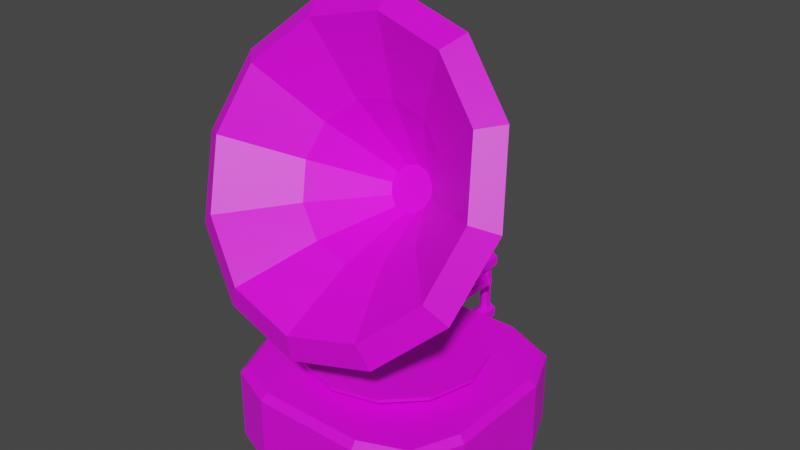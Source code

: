 # Source: Record_Player.blend  (saved by Blender 3.4.6; exported with 4.5.12 LTS)
import bpy
from mathutils import Matrix  # noqa: F401  (used for matrix-valued properties, if any)

bpy.ops.wm.read_factory_settings(use_empty=True)
scene = bpy.context.scene
scene.name = 'Scene'

# ---- collections
col_collection = bpy.data.collections.new('Collection'); scene.collection.children.link(col_collection)

# ---- images (referenced by path relative to the original .blend; pixels are not part of the script)
import os
ASSET_DIR = os.environ.get("B2B_ASSET_DIR", "")  # directory of the original .blend (textures are referenced by path, not embedded)
HERE = os.path.dirname(os.path.abspath(__file__))  # packed textures are extracted next to this script under _unpacked/

def load_image(name, relpath, width, height, colorspace="sRGB"):
    """Load a texture the original file referenced (path relative to the .blend, or extracted next to this script)."""
    p = next((c for c in (os.path.join(HERE, relpath), os.path.join(ASSET_DIR, relpath)) if relpath and os.path.exists(c)), "")
    if p:
        img = bpy.data.images.load(p, check_existing=True)
        img.name = name
    else:  # same state as the original file: an image datablock whose file is absent (Cycles renders it pink)
        img = bpy.data.images.new(name, width, height)
        img.source = "FILE"
        img.filepath = "//" + (relpath or name)
    img.colorspace_settings.name = colorspace
    return img
img_blender_palette_png_001 = load_image('Blender Palette.png.001', 'Blender Palette.png', 1024, 1024, 'sRGB')

# ---- materials (node trees are filled in below, after node groups)
mat_material = bpy.data.materials.new('Material')
mat_material.use_transparent_shadow = False
mat_material_shiny = bpy.data.materials.new('Material Shiny')
mat_material_shiny.use_transparent_shadow = False

# ---- material node trees
mat_material.use_nodes = True; mat_material.node_tree.nodes.clear()
_N = mat_material.node_tree.nodes; _L = mat_material.node_tree.links
n0 = _N.new('ShaderNodeBsdfPrincipled'); n0.name = 'Principled BSDF'; n0.location = (10, 300)
n0.distribution = 'GGX'
n0.subsurface_method = 'RANDOM_WALK_SKIN'
n0.inputs[3].default_value = 1.45
n0.inputs[27].default_value = (0.0, 0.0, 0.0, 1.0)
n0.inputs[28].default_value = 1.0
n1 = _N.new('ShaderNodeOutputMaterial'); n1.name = 'Material Output'; n1.location = (300, 300)
n2 = _N.new('ShaderNodeTexImage'); n2.name = 'Image Texture'; n2.location = (-394, 223)
n2.image = img_blender_palette_png_001
n2.interpolation = 'Closest'
_L.new(n0.outputs[0], n1.inputs[0])
_L.new(n2.outputs[0], n0.inputs[0])
n1.is_active_output = True
mat_material_shiny.use_nodes = True; mat_material_shiny.node_tree.nodes.clear()
_N = mat_material_shiny.node_tree.nodes; _L = mat_material_shiny.node_tree.links
n0 = _N.new('ShaderNodeBsdfPrincipled'); n0.name = 'Principled BSDF'; n0.location = (10, 300)
n0.distribution = 'GGX'
n0.subsurface_method = 'RANDOM_WALK_SKIN'
n0.inputs[3].default_value = 1.45
n0.inputs[27].default_value = (0.0, 0.0, 0.0, 1.0)
n0.inputs[28].default_value = 1.0
n1 = _N.new('ShaderNodeOutputMaterial'); n1.name = 'Material Output'; n1.location = (300, 300)
n2 = _N.new('ShaderNodeTexImage'); n2.name = 'Image Texture'; n2.location = (-262, 242)
n2.image = img_blender_palette_png_001
n2.interpolation = 'Closest'
_L.new(n0.outputs[0], n1.inputs[0])
_L.new(n2.outputs[0], n0.inputs[0])
n1.is_active_output = True

# ---- world
world_world = bpy.data.worlds.new('World'); scene.world = world_world
world_world.use_nodes = True; world_world.node_tree.nodes.clear()
_N = world_world.node_tree.nodes; _L = world_world.node_tree.links
n0 = _N.new('ShaderNodeOutputWorld'); n0.name = 'World Output'; n0.location = (300, 300)
n1 = _N.new('ShaderNodeBackground'); n1.name = 'Background'; n1.location = (10, 300)
n1.inputs[0].default_value = (0.05088, 0.05088, 0.05088, 1.0)
_L.new(n1.outputs[0], n0.inputs[0])
n0.is_active_output = True
world_world.color = (0.05088, 0.05088, 0.05088)
world_world.use_sun_shadow = False
world_world.sun_shadow_jitter_overblur = 0.0

# ---- meshes
me_cube = bpy.data.meshes.new('Cube')
me_cube.from_pydata([(-0.213, -0.4806, -0.01212), (-0.4806, -0.213, -0.01212), (-0.4022, -0.4022, -0.01212), (-0.4806, 0.213, -0.01212), (-0.213, 0.4806, -0.01212), (-0.4022, 0.4022, -0.01212), (0.4806, -0.213, -0.01212), (0.213, -0.4806, -0.01212), (0.4022, -0.4022, -0.01212), (0.213, 0.4806, -0.01212), (0.4806, 0.213, -0.01212), (0.4022, 0.4022, -0.01212), (-0.4547, -0.2078, 0.2907), (-0.4806, -0.213, 0.2648), (-0.2078, -0.4547, 0.2907), (-0.213, -0.4806, 0.2648), (-0.3824, -0.3824, 0.2907), (-0.4022, -0.4022, 0.2648), (-0.2078, 0.4547, 0.2907), (-0.213, 0.4806, 0.2648), (-0.4547, 0.2078, 0.2907), (-0.4806, 0.213, 0.2648), (-0.3824, 0.3824, 0.2907), (-0.4022, 0.4022, 0.2648), (0.2078, -0.4547, 0.2907), (0.213, -0.4806, 0.2648), (0.4547, -0.2078, 0.2907), (0.4806, -0.213, 0.2648), (0.3824, -0.3824, 0.2907), (0.4022, -0.4022, 0.2648), (0.4547, 0.2078, 0.2907), (0.4806, 0.213, 0.2648), (0.2078, 0.4547, 0.2907), (0.213, 0.4806, 0.2648), (0.3824, 0.3824, 0.2907), (0.4022, 0.4022, 0.2648), (3.751e-09, 0.1585, 0.3455), (0.07923, 0.1372, 0.3455), (0.0, 0.02994, 0.1628), (0.0, 0.02994, 0.3076), (0.01497, 0.02593, 0.1628), (0.01497, 0.02593, 0.3076), (0.02593, 0.01497, 0.1628), (0.02593, 0.01497, 0.3076), (0.02994, 9.395e-09, 0.1628), (0.02994, 9.395e-09, 0.3076), (0.02593, -0.01497, 0.1628), (0.02593, -0.01497, 0.3076), (0.01497, -0.02593, 0.1628), (0.01497, -0.02593, 0.3076), (0.0, -0.02994, 0.1628), (0.0, -0.02994, 0.3076), (-0.01497, -0.02593, 0.1628), (-0.01497, -0.02593, 0.3076), (-0.02593, -0.01497, 0.1628), (-0.02593, -0.01497, 0.3076), (-0.02994, 9.395e-09, 0.1628), (-0.02994, 9.395e-09, 0.3076), (-0.02593, 0.01497, 0.1628), (-0.02593, 0.01497, 0.3076), (-0.01497, 0.02593, 0.1628), (-0.01497, 0.02593, 0.3076), (0.1372, 0.07923, 0.3455), (0.1585, 3.656e-08, 0.3455), (0.1372, -0.07923, 0.3455), (0.07923, -0.1372, 0.3455), (3.751e-09, -0.1585, 0.3455), (-0.07923, -0.1372, 0.3455), (-0.1372, -0.07923, 0.3455), (-0.1585, 3.656e-08, 0.3455), (-0.1372, 0.07923, 0.3455), (-0.07923, 0.1372, 0.3455), (-1.388e-08, 0.3494, 0.3524), (9.411e-09, 0.3494, 0.3393), (-0.1747, 0.3026, 0.3393), (-0.1747, 0.3026, 0.3524), (-0.3026, 0.1747, 0.3524), (0.1747, 0.3026, 0.3393), (0.1747, 0.3026, 0.3524), (-0.3494, 5.959e-08, 0.3524), (0.3026, 0.1747, 0.3393), (-0.3026, 0.1747, 0.3393), (-0.3026, -0.1747, 0.3524), (0.3494, 5.959e-08, 0.3393), (0.3494, 5.959e-08, 0.3524), (-0.1747, -0.3026, 0.3524), (0.3026, -0.1747, 0.3393), (0.3026, 0.1747, 0.3524), (-1.388e-08, -0.3494, 0.3524), (0.1747, -0.3026, 0.3393), (0.1747, -0.3026, 0.3524), (9.411e-09, -0.3494, 0.3393), (0.3026, -0.1747, 0.3524), (-0.1747, -0.3026, 0.3393), (-0.3026, -0.1747, 0.3393), (-0.3494, 5.959e-08, 0.3393), (2.67e-08, 0.00613, 0.4022), (-0.003065, 0.005309, 0.4022), (-0.005308, 0.003065, 0.4022), (-0.00613, 3.848e-09, 0.4022), (-0.005308, -0.003065, 0.4022), (-0.003065, -0.005309, 0.4022), (2.67e-08, -0.00613, 0.4022), (0.003065, -0.005309, 0.4022), (0.005309, -0.003065, 0.4022), (0.00613, 3.848e-09, 0.4022), (0.005309, 0.003065, 0.4022), (0.003065, 0.005309, 0.4022), (-0.003065, 0.005309, 0.3538), (1.511e-08, 0.00613, 0.3538), (-0.003065, -0.005309, 0.3538), (-0.005309, -0.003065, 0.3538), (-0.00613, 3.848e-09, 0.3538), (-0.005309, 0.003065, 0.3538), (0.003065, 0.005309, 0.3538), (0.005309, 0.003065, 0.3538), (0.00613, 3.848e-09, 0.3538), (0.005309, -0.003065, 0.3538), (0.003065, -0.005309, 0.3538), (1.511e-08, -0.00613, 0.3538), (5.742e-09, 0.1713, 1.054), (4.434e-09, -0.01073, 1.315), (0.06501, 0.1638, 1.038), (0.1441, -0.02724, 1.28), (0.1126, 0.1435, 0.9954), (0.2495, -0.07235, 1.185), (0.13, 0.1157, 0.9366), (0.2881, -0.134, 1.055), (0.1126, 0.08785, 0.8778), (0.2495, -0.1956, 0.9245), (0.06501, 0.0675, 0.8348), (0.1441, -0.2407, 0.8291), (5.742e-09, 0.06005, 0.8191), (4.434e-09, -0.2572, 0.7942), (-0.06501, 0.0675, 0.8348), (-0.1441, -0.2407, 0.8291), (-0.1126, 0.08785, 0.8778), (-0.2495, -0.1956, 0.9245), (-0.13, 0.1157, 0.9366), (-0.2881, -0.134, 1.055), (-0.1126, 0.1435, 0.9954), (-0.2495, -0.07235, 1.185), (-0.06501, 0.1638, 1.038), (-0.1441, -0.02724, 1.28), (0.3111, -0.02955, 1.601), (5.648e-09, 0.006104, 1.677), (0.5388, -0.1269, 1.396), (0.6221, -0.26, 1.114), (0.5388, -0.393, 0.8332), (0.3111, -0.4904, 0.6273), (5.648e-09, -0.5261, 0.552), (-0.3111, -0.4904, 0.6273), (-0.5388, -0.393, 0.8332), (-0.6221, -0.26, 1.114), (-0.5388, -0.1269, 1.396), (-0.3111, -0.02955, 1.601), (0.2678, -0.1149, 1.559), (5.648e-09, -0.08418, 1.624), (0.4638, -0.1987, 1.382), (0.5355, -0.3132, 1.14), (0.4638, -0.4278, 0.8975), (0.2678, -0.5116, 0.7203), (5.648e-09, -0.5423, 0.6555), (-0.2678, -0.5116, 0.7203), (-0.4638, -0.4278, 0.8975), (-0.5355, -0.3132, 1.14), (-0.4638, -0.1987, 1.382), (-0.2678, -0.1149, 1.559), (6.712e-09, 0.001545, 1.338), (0.1571, -0.01646, 1.3), (0.2721, -0.06564, 1.196), (0.3142, -0.1328, 1.054), (0.2721, -0.2, 0.9122), (0.1571, -0.2492, 0.8082), (6.712e-09, -0.2672, 0.7702), (-0.1571, -0.2492, 0.8082), (-0.2721, -0.2, 0.9122), (-0.3142, -0.1328, 1.054), (-0.2721, -0.06564, 1.196), (-0.1571, -0.01646, 1.3), (0.04353, 0.1224, 1.017), (3.306e-08, 0.1274, 1.027), (0.0754, 0.1087, 0.988), (0.08706, 0.09012, 0.9487), (0.0754, 0.0715, 0.9093), (0.04353, 0.05787, 0.8805), (3.306e-08, 0.05288, 0.87), (-0.04353, 0.05787, 0.8805), (-0.0754, 0.0715, 0.9093), (-0.08706, 0.09012, 0.9487), (-0.0754, 0.1087, 0.988), (-0.04353, 0.1224, 1.017), (5.811e-08, 0.3519, 0.858), (0.04159, 0.3432, 0.8511), (0.07204, 0.3193, 0.8323), (0.08319, 0.2866, 0.8065), (0.07204, 0.254, 0.7807), (0.04159, 0.2301, 0.7618), (5.784e-08, 0.2214, 0.7549), (-0.04159, 0.2301, 0.7618), (-0.07204, 0.254, 0.7807), (-0.08319, 0.2866, 0.8065), (-0.07204, 0.3193, 0.8323), (-0.04159, 0.3432, 0.8511), (6.549e-08, 0.512, 0.661), (0.02388, 0.5056, 0.6572), (0.04137, 0.4881, 0.6467), (0.04777, 0.4643, 0.6325), (0.04137, 0.4404, 0.6182), (0.02388, 0.423, 0.6078), (6.479e-08, 0.4166, 0.6039), (-0.02388, 0.423, 0.6078), (-0.04137, 0.4404, 0.6182), (-0.04777, 0.4643, 0.6325), (-0.04137, 0.4881, 0.6467), (-0.02388, 0.5056, 0.6572), (-0.01504, 0.4898, 0.3945), (-0.02605, 0.4787, 0.3946), (-0.03008, 0.4637, 0.3946), (-0.02605, 0.4487, 0.3946), (-0.01504, 0.4377, 0.3947), (6.571e-08, 0.4336, 0.3947), (0.01504, 0.4377, 0.3947), (0.02605, 0.4487, 0.3946), (0.03008, 0.4637, 0.3946), (0.02605, 0.4787, 0.3946), (0.01504, 0.4898, 0.3945), (6.767e-08, 0.4938, 0.3945), (-2.368e-09, 0.5835, 0.2477), (-2.368e-09, 0.5835, 0.4718), (0.01756, 0.5733, 0.2477), (0.01756, 0.5733, 0.4718), (0.01756, 0.5531, 0.2477), (0.01756, 0.5531, 0.4718), (-2.368e-09, 0.5429, 0.2477), (-2.368e-09, 0.5429, 0.4718), (-0.01756, 0.5531, 0.2477), (-0.01756, 0.5531, 0.4718), (-0.01756, 0.5733, 0.2477), (-0.01756, 0.5733, 0.4718), (-0.03031, 0.5919, 0.244), (-0.03031, 0.5919, 0.209), (-3.75e-09, 0.5919, 0.1915), (0.03031, 0.5919, 0.209), (0.03031, 0.5919, 0.244), (-3.75e-09, 0.5919, 0.2615), (-0.03031, 0.4363, 0.244), (-0.01812, 0.5962, 0.2369), (-0.03031, 0.4363, 0.209), (-0.01812, 0.5962, 0.216), (-3.75e-09, 0.4363, 0.1915), (-3.266e-09, 0.5962, 0.2056), (-3.266e-09, 0.5962, 0.4839), (-3.75e-09, 0.4785, 0.4979), (0.01812, 0.5962, 0.4734), (0.03031, 0.4785, 0.4804), (0.01812, 0.5962, 0.4525), (0.03031, 0.4785, 0.4454), (-3.266e-09, 0.5962, 0.442), (-3.75e-09, 0.4785, 0.4279), (-0.01812, 0.5962, 0.4525), (-0.03031, 0.4785, 0.4454), (-0.01812, 0.5962, 0.4734), (-0.03031, 0.4785, 0.4804), (-3.75e-09, 0.5919, 0.4979), (0.03031, 0.5919, 0.4804), (0.03031, 0.5919, 0.4454), (-3.75e-09, 0.5919, 0.4279), (-0.03031, 0.5919, 0.4454), (-0.03031, 0.5919, 0.4804), (0.03031, 0.4363, 0.209), (0.01812, 0.5962, 0.216), (0.03031, 0.4363, 0.244), (0.01812, 0.5962, 0.2369), (-3.75e-09, 0.4363, 0.2615), (-3.266e-09, 0.5962, 0.2474), (0.05293, 0.2079, 0.4305), (0.05293, 0.2079, 0.4553), (0.05293, 0.474, 0.4305), (0.05293, 0.474, 0.4553), (0.06338, 0.2079, 0.4305), (0.06338, 0.2079, 0.4553), (0.06338, 0.474, 0.4305), (0.06338, 0.474, 0.4553), (-0.04137, 0.4876, 0.4043), (-0.02388, 0.5051, 0.4042), (-0.04137, 0.4398, 0.4044), (-0.04777, 0.4637, 0.4043), (6.68e-08, 0.4159, 0.4044), (-0.02388, 0.4223, 0.4044), (0.04137, 0.4398, 0.4044), (0.02388, 0.4223, 0.4044), (0.04137, 0.4876, 0.4043), (0.04777, 0.4637, 0.4043), (6.767e-08, 0.5115, 0.4042), (0.02388, 0.5051, 0.4042), (0.08759, 0.474, 0.4553), (0.08759, 0.474, 0.4305), (0.08759, 0.2079, 0.4553), (0.08759, 0.2079, 0.4305), (0.07714, 0.474, 0.4553), (0.07714, 0.474, 0.4305), (0.07714, 0.2079, 0.4553), (0.07714, 0.2079, 0.4305), (0.09147, 0.4702, 0.4583), (0.09147, 0.4702, 0.4275), (0.09147, 0.4563, 0.4583), (0.09147, 0.4563, 0.4275), (0.0389, 0.4702, 0.4583), (0.0389, 0.4702, 0.4275), (0.0389, 0.4563, 0.4583), (0.0389, 0.4563, 0.4275), (0.09686, 0.2109, 0.4595), (0.09686, 0.2109, 0.4275), (0.08643, 0.1609, 0.4595), (0.08643, 0.1609, 0.4275), (0.04429, 0.2109, 0.4595), (0.04429, 0.2109, 0.4275), (0.05472, 0.1609, 0.4595), (0.05472, 0.1609, 0.4275), (0.08244, 0.1672, 0.4829), (0.05871, 0.1672, 0.4829), (0.09024, 0.2046, 0.4829), (0.05091, 0.2046, 0.4829), (0.07936, 0.1943, 0.4316), (0.07587, 0.1776, 0.4316), (0.0618, 0.1943, 0.4316), (0.06528, 0.1776, 0.4316), (0.06949, 0.1842, 0.4069), (0.07166, 0.1842, 0.4069), (0.07237, 0.1876, 0.4069), (0.06878, 0.1876, 0.4069)], [], [(19, 4, 5, 23), (31, 10, 11, 35), (0, 15, 17, 2), (30, 34, 32, 18, 22, 20, 12, 16, 14, 24, 28, 26), (23, 5, 3, 21), (7, 25, 15, 0), (1, 13, 21, 3), (4, 19, 33, 9), (25, 7, 8, 29), (35, 11, 9, 33), (29, 8, 6, 27), (10, 31, 27, 6), (3, 5, 4, 9, 11, 10, 6, 8, 7, 0, 2, 1), (14, 16, 17, 15), (16, 12, 13, 17), (22, 18, 19, 23), (20, 22, 23, 21), (34, 30, 31, 35), (32, 34, 35, 33), (28, 24, 25, 29), (26, 28, 29, 27), (12, 20, 21, 13), (24, 14, 15, 25), (27, 31, 30, 26), (33, 19, 18, 32), (2, 17, 13, 1), (93, 91, 88, 85), (70, 71, 75, 76), (38, 39, 41, 40), (95, 94, 82, 79), (55, 53, 93, 94), (40, 41, 43, 42), (83, 80, 87, 84), (49, 47, 86, 89), (42, 43, 45, 44), (81, 95, 79, 76), (43, 41, 77, 80), (44, 45, 47, 46), (94, 93, 85, 82), (36, 37, 78, 72), (46, 47, 49, 48), (91, 89, 90, 88), (71, 36, 72, 75), (48, 49, 51, 50), (86, 83, 84, 92), (63, 64, 92, 84), (50, 51, 53, 52), (80, 77, 78, 87), (66, 67, 85, 88), (52, 53, 55, 54), (73, 74, 75, 72), (69, 70, 76, 79), (54, 55, 57, 56), (74, 81, 76, 75), (57, 55, 94, 95), (56, 57, 59, 58), (51, 49, 89, 91), (109, 108, 97, 96), (58, 59, 61, 60), (89, 86, 92, 90), (45, 43, 80, 83), (60, 61, 39, 38), (276, 277, 279, 278), (77, 73, 72, 78), (61, 59, 81, 74), (41, 39, 73, 77), (67, 68, 82, 85), (64, 65, 90, 92), (37, 62, 87, 78), (47, 45, 83, 86), (53, 51, 91, 93), (59, 57, 95, 81), (39, 61, 74, 73), (68, 69, 79, 82), (65, 66, 88, 90), (62, 63, 84, 87), (107, 96, 97, 98, 99, 100, 101, 102, 103, 104, 105, 106), (111, 110, 101, 100), (113, 112, 99, 98), (114, 109, 96, 107), (108, 113, 98, 97), (116, 115, 106, 105), (118, 117, 104, 103), (110, 119, 102, 101), (112, 111, 100, 99), (115, 114, 107, 106), (117, 116, 105, 104), (119, 118, 103, 102), (66, 65, 118, 119), (64, 63, 116, 117), (62, 37, 114, 115), (69, 68, 111, 112), (67, 66, 119, 110), (65, 64, 117, 118), (63, 62, 115, 116), (71, 70, 113, 108), (37, 36, 109, 114), (70, 69, 112, 113), (68, 67, 110, 111), (36, 71, 108, 109), (168, 145, 144, 169), (169, 144, 146, 170), (170, 146, 147, 171), (171, 147, 148, 172), (172, 148, 149, 173), (173, 149, 150, 174), (174, 150, 151, 175), (175, 151, 152, 176), (176, 152, 153, 177), (177, 153, 154, 178), (121, 143, 191, 181), (178, 154, 155, 179), (179, 155, 145, 168), (126, 128, 196, 195), (157, 156, 144, 145), (156, 158, 146, 144), (158, 159, 147, 146), (159, 160, 148, 147), (160, 161, 149, 148), (161, 162, 150, 149), (162, 163, 151, 150), (163, 164, 152, 151), (164, 165, 153, 152), (165, 166, 154, 153), (166, 167, 155, 154), (167, 157, 145, 155), (121, 123, 156, 157), (123, 125, 158, 156), (125, 127, 159, 158), (127, 129, 160, 159), (129, 131, 161, 160), (131, 133, 162, 161), (133, 135, 163, 162), (135, 137, 164, 163), (137, 139, 165, 164), (139, 141, 166, 165), (141, 143, 167, 166), (143, 121, 157, 167), (142, 179, 168, 120), (140, 178, 179, 142), (138, 177, 178, 140), (136, 176, 177, 138), (134, 175, 176, 136), (132, 174, 175, 134), (130, 173, 174, 132), (128, 172, 173, 130), (126, 171, 172, 128), (124, 170, 171, 126), (122, 169, 170, 124), (120, 168, 169, 122), (180, 181, 191, 190, 189, 188, 187, 186, 185, 184, 183, 182), (125, 123, 180, 182), (139, 137, 188, 189), (133, 131, 185, 186), (127, 125, 182, 183), (141, 139, 189, 190), (135, 133, 186, 187), (129, 127, 183, 184), (143, 141, 190, 191), (123, 121, 181, 180), (137, 135, 187, 188), (131, 129, 184, 185), (199, 200, 212, 211), (142, 120, 192, 203), (120, 122, 193, 192), (124, 126, 195, 194), (140, 142, 203, 202), (122, 124, 194, 193), (138, 140, 202, 201), (136, 138, 201, 200), (134, 136, 200, 199), (132, 134, 199, 198), (130, 132, 198, 197), (128, 130, 197, 196), (207, 208, 290, 293), (196, 197, 209, 208), (203, 192, 204, 215), (193, 194, 206, 205), (200, 201, 213, 212), (197, 198, 210, 209), (194, 195, 207, 206), (201, 202, 214, 213), (198, 199, 211, 210), (195, 196, 208, 207), (202, 203, 215, 214), (192, 193, 205, 204), (214, 215, 285, 284), (208, 209, 291, 290), (212, 213, 287, 286), (210, 211, 289, 288), (213, 214, 284, 287), (211, 212, 286, 289), (205, 206, 292, 295), (206, 207, 293, 292), (227, 226, 225, 224, 223, 222, 221, 220, 219, 218, 217, 216), (215, 204, 294, 285), (209, 210, 288, 291), (204, 205, 295, 294), (228, 229, 231, 230), (230, 231, 233, 232), (232, 233, 235, 234), (234, 235, 237, 236), (282, 283, 281, 280), (236, 237, 239, 238), (238, 239, 229, 228), (278, 279, 283, 282), (271, 273, 244, 243), (240, 246, 274, 245), (278, 282, 280, 276), (243, 270, 250, 242), (251, 271, 243, 242), (245, 274, 272, 244), (273, 275, 245, 244), (247, 249, 241, 240), (264, 253, 255, 265), (265, 255, 257, 266), (266, 257, 259, 267), (267, 259, 261, 268), (280, 281, 277, 276), (268, 261, 263, 269), (269, 263, 253, 264), (252, 254, 256, 258, 260, 262), (254, 252, 264, 265), (256, 254, 265, 266), (258, 256, 266, 267), (260, 258, 267, 268), (262, 260, 268, 269), (252, 262, 269, 264), (275, 247, 240, 245), (275, 273, 271, 251, 249, 247), (241, 248, 246, 240), (242, 250, 248, 241), (244, 272, 270, 243), (249, 251, 242, 241), (283, 279, 277, 281), (216, 217, 284, 285), (218, 219, 286, 287), (220, 221, 288, 289), (222, 223, 290, 291), (224, 225, 292, 293), (221, 222, 291, 288), (219, 220, 289, 286), (227, 216, 285, 294), (226, 227, 294, 295), (223, 224, 293, 290), (217, 218, 287, 284), (225, 226, 295, 292), (296, 300, 302, 298), (299, 298, 302, 303), (301, 297, 299, 303), (301, 300, 296, 297), (297, 296, 298, 299), (303, 302, 300, 301), (304, 308, 310, 306), (307, 306, 310, 311), (309, 305, 307, 311), (309, 308, 304, 305), (305, 304, 306, 307), (311, 310, 308, 309), (316, 318, 321, 323), (315, 314, 318, 319), (317, 313, 315, 319), (317, 316, 312, 313), (313, 312, 314, 315), (319, 318, 316, 317), (322, 323, 321, 320), (314, 312, 322, 320), (312, 316, 323, 322), (318, 314, 320, 321), (326, 327, 325, 324), (331, 330, 329, 328), (325, 327, 328, 329), (327, 326, 331, 328), (324, 325, 329, 330), (326, 324, 330, 331)])
me_cube.polygons.foreach_set('material_index', [0, 0, 0, 0, 0, 0, 0, 0, 0, 0, 0, 0, 0, 0, 0, 0, 0, 0, 0, 0, 0, 0, 0, 0, 0, 0, 1, 1, 1, 1, 1, 1, 1, 1, 1, 1, 1, 1, 1, 1, 1, 1, 1, 1, 1, 1, 1, 1, 1, 1, 1, 1, 1, 1, 1, 1, 1, 1, 1, 1, 1, 1, 0, 1, 1, 1, 1, 1, 1, 1, 1, 1, 1, 1, 1, 1, 1, 1, 1, 1, 1, 1, 1, 1, 1, 1, 1, 1, 1, 1, 1, 1, 1, 1, 1, 1, 1, 1, 1, 1, 1, 1, 1, 1, 1, 1, 1, 1, 1, 1, 1, 1, 1, 1, 1, 1, 1, 1, 1, 1, 1, 1, 1, 1, 1, 1, 1, 1, 1, 1, 1, 1, 1, 1, 1, 1, 1, 1, 1, 1, 1, 1, 1, 1, 1, 1, 1, 1, 1, 1, 1, 1, 1, 1, 1, 1, 1, 1, 1, 1, 1, 1, 1, 1, 1, 1, 1, 1, 1, 1, 1, 1, 1, 1, 1, 1, 1, 1, 1, 1, 1, 1, 1, 1, 1, 1, 1, 1, 1, 1, 1, 1, 1, 1, 1, 1, 1, 1, 1, 1, 1, 1, 0, 1, 1, 0, 1, 1, 0, 1, 1, 1, 1, 1, 1, 1, 1, 1, 0, 1, 1, 1, 1, 1, 1, 1, 1, 1, 1, 1, 1, 1, 1, 1, 0, 1, 1, 1, 1, 1, 1, 1, 1, 1, 1, 1, 1, 1, 1, 1, 1, 1, 1, 1, 1, 1, 1, 1, 1, 1, 1, 1, 1, 1, 1, 1, 1, 1, 1, 1, 1, 1, 1, 1, 1])
_uv = me_cube.uv_layers.new(name='UVMap')
_uv.uv.foreach_set('vector', [0.574, 0.4372, 0.5612, 0.4372, 0.5612, 0.4334, 0.574, 0.4334, 0.574, 0.4512, 0.5612, 0.4512, 0.5612, 0.4473, 0.574, 0.4473, 0.5612, 0.4713, 0.574, 0.4713, 0.574, 0.4752, 0.5612, 0.4752, 0.5755, 0.4512, 0.5766, 0.4487, 0.5791, 0.4477, 0.5851, 0.4477, 0.5877, 0.4487, 0.5887, 0.4512, 0.5887, 0.4573, 0.5877, 0.4598, 0.5851, 0.4608, 0.5791, 0.4608, 0.5766, 0.4598, 0.5755, 0.4573, 0.574, 0.4334, 0.5612, 0.4334, 0.5612, 0.4295, 0.574, 0.4295, 0.5612, 0.4651, 0.574, 0.4651, 0.574, 0.4713, 0.5612, 0.4713, 0.5612, 0.4233, 0.574, 0.4233, 0.574, 0.4295, 0.5612, 0.4295, 0.5612, 0.4372, 0.574, 0.4372, 0.574, 0.4434, 0.5612, 0.4434, 0.574, 0.4651, 0.5612, 0.4651, 0.5612, 0.4612, 0.574, 0.4612, 0.574, 0.4473, 0.5612, 0.4473, 0.5612, 0.4434, 0.574, 0.4434, 0.574, 0.4612, 0.5612, 0.4612, 0.5612, 0.4573, 0.574, 0.4573, 0.5612, 0.4512, 0.574, 0.4512, 0.574, 0.4573, 0.5612, 0.4573, 0.5473, 0.4512, 0.5485, 0.4484, 0.5512, 0.4473, 0.5574, 0.4473, 0.5601, 0.4484, 0.5612, 0.4512, 0.5612, 0.4573, 0.5601, 0.4601, 0.5574, 0.4612, 0.5512, 0.4612, 0.5485, 0.4601, 0.5473, 0.4573, 0.5851, 0.4608, 0.5877, 0.4598, 0.588, 0.4601, 0.5852, 0.4612, 0.5877, 0.4598, 0.5887, 0.4573, 0.5891, 0.4573, 0.588, 0.4601, 0.5877, 0.4487, 0.5851, 0.4477, 0.5852, 0.4473, 0.588, 0.4484, 0.5887, 0.4512, 0.5877, 0.4487, 0.588, 0.4484, 0.5891, 0.4512, 0.5766, 0.4487, 0.5755, 0.4512, 0.574, 0.4512, 0.574, 0.4473, 0.5791, 0.4477, 0.5766, 0.4487, 0.5763, 0.4484, 0.5791, 0.4473, 0.5766, 0.4598, 0.5791, 0.4608, 0.5791, 0.4612, 0.5763, 0.4601, 0.5755, 0.4573, 0.5766, 0.4598, 0.574, 0.4612, 0.574, 0.4573, 0.5887, 0.4573, 0.5887, 0.4512, 0.5891, 0.4512, 0.5891, 0.4573, 0.5791, 0.4608, 0.5851, 0.4608, 0.5852, 0.4612, 0.5791, 0.4612, 0.574, 0.4573, 0.574, 0.4512, 0.5755, 0.4512, 0.5755, 0.4573, 0.5791, 0.4473, 0.5852, 0.4473, 0.5851, 0.4477, 0.5791, 0.4477, 0.5612, 0.4194, 0.574, 0.4194, 0.574, 0.4233, 0.5612, 0.4233, 0.3119, 0.9603, 0.3171, 0.9603, 0.3171, 0.9603, 0.3119, 0.9603, 0.2888, 0.9214, 0.2943, 0.9268, 0.2943, 0.9268, 0.2888, 0.9214, 0.3479, 0.9294, 0.3479, 0.9603, 0.3428, 0.9603, 0.3428, 0.9294, 0.3017, 0.9603, 0.3068, 0.9603, 0.3068, 0.9603, 0.3017, 0.9603, 0.3068, 0.9603, 0.3119, 0.9603, 0.3119, 0.9603, 0.3068, 0.9603, 0.3428, 0.9294, 0.3428, 0.9603, 0.3376, 0.9603, 0.3376, 0.9294, 0.3325, 0.9603, 0.3376, 0.9603, 0.3376, 0.9603, 0.3325, 0.9603, 0.3222, 0.9603, 0.3274, 0.9603, 0.3274, 0.9603, 0.3222, 0.9603, 0.3376, 0.9294, 0.3376, 0.9603, 0.3325, 0.9603, 0.3325, 0.9294, 0.2965, 0.9603, 0.3017, 0.9603, 0.3017, 0.9603, 0.2965, 0.9603, 0.3376, 0.9603, 0.3428, 0.9603, 0.3428, 0.9603, 0.3376, 0.9603, 0.3325, 0.9294, 0.3325, 0.9603, 0.3274, 0.9603, 0.3274, 0.9294, 0.3068, 0.9603, 0.3119, 0.9603, 0.3119, 0.9603, 0.3068, 0.9603, 0.3017, 0.9288, 0.3091, 0.9268, 0.3091, 0.9268, 0.3017, 0.9288, 0.3274, 0.9294, 0.3274, 0.9603, 0.3222, 0.9603, 0.3222, 0.9294, 0.3171, 0.9603, 0.3222, 0.9603, 0.3222, 0.9603, 0.3171, 0.9603, 0.2943, 0.9268, 0.3017, 0.9288, 0.3017, 0.9288, 0.2943, 0.9268, 0.3222, 0.9294, 0.3222, 0.9603, 0.3171, 0.9603, 0.3171, 0.9294, 0.3274, 0.9603, 0.3325, 0.9603, 0.3325, 0.9603, 0.3274, 0.9603, 0.3165, 0.914, 0.3145, 0.9066, 0.3145, 0.9066, 0.3165, 0.914, 0.3171, 0.9294, 0.3171, 0.9603, 0.3119, 0.9603, 0.3119, 0.9294, 0.3376, 0.9603, 0.3428, 0.9603, 0.3428, 0.9603, 0.3376, 0.9603, 0.3017, 0.8992, 0.2943, 0.9012, 0.2943, 0.9012, 0.3017, 0.8992, 0.3119, 0.9294, 0.3119, 0.9603, 0.3068, 0.9603, 0.3068, 0.9294, 0.2863, 0.9603, 0.2914, 0.9603, 0.2914, 0.9603, 0.2863, 0.9603, 0.2869, 0.914, 0.2888, 0.9214, 0.2888, 0.9214, 0.2869, 0.914, 0.3068, 0.9294, 0.3068, 0.9603, 0.3017, 0.9603, 0.3017, 0.9294, 0.2914, 0.9603, 0.2965, 0.9603, 0.2965, 0.9603, 0.2914, 0.9603, 0.3017, 0.9603, 0.3068, 0.9603, 0.3068, 0.9603, 0.3017, 0.9603, 0.3017, 0.9294, 0.3017, 0.9603, 0.2965, 0.9603, 0.2965, 0.9294, 0.3171, 0.9603, 0.3222, 0.9603, 0.3222, 0.9603, 0.3171, 0.9603, 0.3017, 0.9288, 0.2943, 0.9268, 0.2943, 0.9268, 0.3017, 0.9288, 0.2965, 0.9294, 0.2965, 0.9603, 0.2914, 0.9603, 0.2914, 0.9294, 0.3222, 0.9603, 0.3274, 0.9603, 0.3274, 0.9603, 0.3222, 0.9603, 0.3325, 0.9603, 0.3376, 0.9603, 0.3376, 0.9603, 0.3325, 0.9603, 0.2914, 0.9294, 0.2914, 0.9603, 0.2863, 0.9603, 0.2863, 0.9294, 0.05579, 0.5555, 0.0637, 0.5555, 0.0637, 0.5634, 0.05579, 0.5634, 0.3428, 0.9603, 0.3479, 0.9603, 0.3479, 0.9603, 0.3428, 0.9603, 0.2914, 0.9603, 0.2965, 0.9603, 0.2965, 0.9603, 0.2914, 0.9603, 0.3428, 0.9603, 0.3479, 0.9603, 0.3479, 0.9603, 0.3428, 0.9603, 0.2943, 0.9012, 0.2888, 0.9066, 0.2888, 0.9066, 0.2943, 0.9012, 0.3145, 0.9066, 0.3091, 0.9012, 0.3091, 0.9012, 0.3145, 0.9066, 0.3091, 0.9268, 0.3145, 0.9214, 0.3145, 0.9214, 0.3091, 0.9268, 0.3274, 0.9603, 0.3325, 0.9603, 0.3325, 0.9603, 0.3274, 0.9603, 0.3119, 0.9603, 0.3171, 0.9603, 0.3171, 0.9603, 0.3119, 0.9603, 0.2965, 0.9603, 0.3017, 0.9603, 0.3017, 0.9603, 0.2965, 0.9603, 0.2863, 0.9603, 0.2914, 0.9603, 0.2914, 0.9603, 0.2863, 0.9603, 0.2888, 0.9066, 0.2869, 0.914, 0.2869, 0.914, 0.2888, 0.9066, 0.3091, 0.9012, 0.3017, 0.8992, 0.3017, 0.8992, 0.3091, 0.9012, 0.3145, 0.9214, 0.3165, 0.914, 0.3165, 0.914, 0.3145, 0.9214, 0.3091, 0.9268, 0.3017, 0.9288, 0.2943, 0.9268, 0.2888, 0.9214, 0.2869, 0.914, 0.2888, 0.9066, 0.2943, 0.9012, 0.3017, 0.8992, 0.3091, 0.9012, 0.3145, 0.9066, 0.3165, 0.914, 0.3145, 0.9214, 0.2888, 0.9066, 0.2943, 0.9012, 0.2943, 0.9012, 0.2888, 0.9066, 0.2888, 0.9214, 0.2869, 0.914, 0.2869, 0.914, 0.2888, 0.9214, 0.3091, 0.9268, 0.3017, 0.9288, 0.3017, 0.9288, 0.3091, 0.9268, 0.2943, 0.9268, 0.2888, 0.9214, 0.2888, 0.9214, 0.2943, 0.9268, 0.3165, 0.914, 0.3145, 0.9214, 0.3145, 0.9214, 0.3165, 0.914, 0.3091, 0.9012, 0.3145, 0.9066, 0.3145, 0.9066, 0.3091, 0.9012, 0.2943, 0.9012, 0.3017, 0.8992, 0.3017, 0.8992, 0.2943, 0.9012, 0.2869, 0.914, 0.2888, 0.9066, 0.2888, 0.9066, 0.2869, 0.914, 0.3145, 0.9214, 0.3091, 0.9268, 0.3091, 0.9268, 0.3145, 0.9214, 0.3145, 0.9066, 0.3165, 0.914, 0.3165, 0.914, 0.3145, 0.9066, 0.3017, 0.8992, 0.3091, 0.9012, 0.3091, 0.9012, 0.3017, 0.8992, 0.3017, 0.8992, 0.3091, 0.9012, 0.3091, 0.9012, 0.3017, 0.8992, 0.3145, 0.9066, 0.3165, 0.914, 0.3165, 0.914, 0.3145, 0.9066, 0.3145, 0.9214, 0.3091, 0.9268, 0.3091, 0.9268, 0.3145, 0.9214, 0.2869, 0.914, 0.2888, 0.9066, 0.2888, 0.9066, 0.2869, 0.914, 0.2943, 0.9012, 0.3017, 0.8992, 0.3017, 0.8992, 0.2943, 0.9012, 0.3091, 0.9012, 0.3145, 0.9066, 0.3145, 0.9066, 0.3091, 0.9012, 0.3165, 0.914, 0.3145, 0.9214, 0.3145, 0.9214, 0.3165, 0.914, 0.2943, 0.9268, 0.2888, 0.9214, 0.2888, 0.9214, 0.2943, 0.9268, 0.3091, 0.9268, 0.3017, 0.9288, 0.3017, 0.9288, 0.3091, 0.9268, 0.2888, 0.9214, 0.2869, 0.914, 0.2869, 0.914, 0.2888, 0.9214, 0.2888, 0.9066, 0.2943, 0.9012, 0.2943, 0.9012, 0.2888, 0.9066, 0.3017, 0.9288, 0.2943, 0.9268, 0.2943, 0.9268, 0.3017, 0.9288, 0.09192, 0.5767, 0.09192, 0.5866, 0.08863, 0.5866, 0.08863, 0.5767, 0.08863, 0.5767, 0.08863, 0.5866, 0.08533, 0.5866, 0.08533, 0.5767, 0.08533, 0.5767, 0.08533, 0.5866, 0.08203, 0.5866, 0.08203, 0.5767, 0.08203, 0.5767, 0.08203, 0.5866, 0.07874, 0.5866, 0.07874, 0.5767, 0.07874, 0.5767, 0.07874, 0.5866, 0.07544, 0.5866, 0.07544, 0.5767, 0.07544, 0.5767, 0.07544, 0.5866, 0.07215, 0.5866, 0.07215, 0.5767, 0.07215, 0.5767, 0.07215, 0.5866, 0.06885, 0.5866, 0.06885, 0.5767, 0.06885, 0.5767, 0.06885, 0.5866, 0.06555, 0.5866, 0.06555, 0.5767, 0.06555, 0.5767, 0.06555, 0.5866, 0.06226, 0.5866, 0.06226, 0.5767, 0.06226, 0.5767, 0.06226, 0.5866, 0.05896, 0.5866, 0.05896, 0.5767, 0.06226, 0.561, 0.0602, 0.5605, 0.0602, 0.5605, 0.06226, 0.561, 0.05896, 0.5767, 0.05896, 0.5866, 0.05566, 0.5866, 0.05566, 0.5767, 0.05566, 0.5767, 0.05566, 0.5866, 0.05237, 0.5866, 0.05237, 0.5767, 0.08203, 0.5668, 0.07874, 0.5668, 0.07874, 0.5668, 0.08203, 0.5668, 0.06226, 0.5651, 0.06634, 0.564, 0.067, 0.5651, 0.06226, 0.5664, 0.06634, 0.564, 0.06933, 0.561, 0.07048, 0.5617, 0.067, 0.5651, 0.06933, 0.561, 0.07043, 0.5569, 0.07175, 0.5569, 0.07048, 0.5617, 0.07043, 0.5569, 0.06933, 0.5528, 0.07048, 0.5522, 0.07175, 0.5569, 0.06933, 0.5528, 0.06634, 0.5498, 0.067, 0.5487, 0.07048, 0.5522, 0.06634, 0.5498, 0.06226, 0.5487, 0.06226, 0.5474, 0.067, 0.5487, 0.06226, 0.5487, 0.05817, 0.5498, 0.05751, 0.5487, 0.06226, 0.5474, 0.05817, 0.5498, 0.05518, 0.5528, 0.05404, 0.5522, 0.05751, 0.5487, 0.05518, 0.5528, 0.05408, 0.5569, 0.05276, 0.5569, 0.05404, 0.5522, 0.05408, 0.5569, 0.05518, 0.561, 0.05404, 0.5617, 0.05276, 0.5569, 0.05518, 0.561, 0.05817, 0.564, 0.05751, 0.5651, 0.05404, 0.5617, 0.05817, 0.564, 0.06226, 0.5651, 0.06226, 0.5664, 0.05751, 0.5651, 0.06226, 0.561, 0.06431, 0.5605, 0.06634, 0.564, 0.06226, 0.5651, 0.06431, 0.5605, 0.06582, 0.559, 0.06933, 0.561, 0.06634, 0.564, 0.06582, 0.559, 0.06637, 0.5569, 0.07043, 0.5569, 0.06933, 0.561, 0.06637, 0.5569, 0.06582, 0.5549, 0.06933, 0.5528, 0.07043, 0.5569, 0.06582, 0.5549, 0.06431, 0.5534, 0.06634, 0.5498, 0.06933, 0.5528, 0.06431, 0.5534, 0.06226, 0.5528, 0.06226, 0.5487, 0.06634, 0.5498, 0.06226, 0.5528, 0.0602, 0.5534, 0.05817, 0.5498, 0.06226, 0.5487, 0.0602, 0.5534, 0.0587, 0.5549, 0.05518, 0.5528, 0.05817, 0.5498, 0.0587, 0.5549, 0.05815, 0.5569, 0.05408, 0.5569, 0.05518, 0.5528, 0.05815, 0.5569, 0.0587, 0.559, 0.05518, 0.561, 0.05408, 0.5569, 0.0587, 0.559, 0.0602, 0.5605, 0.05817, 0.564, 0.05518, 0.561, 0.0602, 0.5605, 0.06226, 0.561, 0.06226, 0.5651, 0.05817, 0.564, 0.05566, 0.5668, 0.05566, 0.5767, 0.05237, 0.5767, 0.05237, 0.5668, 0.05896, 0.5668, 0.05896, 0.5767, 0.05566, 0.5767, 0.05566, 0.5668, 0.06226, 0.5668, 0.06226, 0.5767, 0.05896, 0.5767, 0.05896, 0.5668, 0.06555, 0.5668, 0.06555, 0.5767, 0.06226, 0.5767, 0.06226, 0.5668, 0.06885, 0.5668, 0.06885, 0.5767, 0.06555, 0.5767, 0.06555, 0.5668, 0.07215, 0.5668, 0.07215, 0.5767, 0.06885, 0.5767, 0.06885, 0.5668, 0.07544, 0.5668, 0.07544, 0.5767, 0.07215, 0.5767, 0.07215, 0.5668, 0.07874, 0.5668, 0.07874, 0.5767, 0.07544, 0.5767, 0.07544, 0.5668, 0.08203, 0.5668, 0.08203, 0.5767, 0.07874, 0.5767, 0.07874, 0.5668, 0.08533, 0.5668, 0.08533, 0.5767, 0.08203, 0.5767, 0.08203, 0.5668, 0.08863, 0.5668, 0.08863, 0.5767, 0.08533, 0.5767, 0.08533, 0.5668, 0.09192, 0.5668, 0.09192, 0.5767, 0.08863, 0.5767, 0.08863, 0.5668, 0.06431, 0.5605, 0.06226, 0.561, 0.0602, 0.5605, 0.0587, 0.559, 0.05815, 0.5569, 0.0587, 0.5549, 0.0602, 0.5534, 0.06226, 0.5528, 0.06431, 0.5534, 0.06582, 0.5549, 0.06637, 0.5569, 0.06582, 0.559, 0.06582, 0.559, 0.06431, 0.5605, 0.06431, 0.5605, 0.06582, 0.559, 0.05815, 0.5569, 0.0587, 0.5549, 0.0587, 0.5549, 0.05815, 0.5569, 0.06226, 0.5528, 0.06431, 0.5534, 0.06431, 0.5534, 0.06226, 0.5528, 0.06637, 0.5569, 0.06582, 0.559, 0.06582, 0.559, 0.06637, 0.5569, 0.0587, 0.559, 0.05815, 0.5569, 0.05815, 0.5569, 0.0587, 0.559, 0.0602, 0.5534, 0.06226, 0.5528, 0.06226, 0.5528, 0.0602, 0.5534, 0.06582, 0.5549, 0.06637, 0.5569, 0.06637, 0.5569, 0.06582, 0.5549, 0.0602, 0.5605, 0.0587, 0.559, 0.0587, 0.559, 0.0602, 0.5605, 0.06431, 0.5605, 0.06226, 0.561, 0.06226, 0.561, 0.06431, 0.5605, 0.0587, 0.5549, 0.0602, 0.5534, 0.0602, 0.5534, 0.0587, 0.5549, 0.06431, 0.5534, 0.06582, 0.5549, 0.06582, 0.5549, 0.06431, 0.5534, 0.06885, 0.5668, 0.06555, 0.5668, 0.06555, 0.5668, 0.06885, 0.5668, 0.05566, 0.5668, 0.05237, 0.5668, 0.05237, 0.5668, 0.05566, 0.5668, 0.09192, 0.5668, 0.08863, 0.5668, 0.08863, 0.5668, 0.09192, 0.5668, 0.08533, 0.5668, 0.08203, 0.5668, 0.08203, 0.5668, 0.08533, 0.5668, 0.05896, 0.5668, 0.05566, 0.5668, 0.05566, 0.5668, 0.05896, 0.5668, 0.08863, 0.5668, 0.08533, 0.5668, 0.08533, 0.5668, 0.08863, 0.5668, 0.06226, 0.5668, 0.05896, 0.5668, 0.05896, 0.5668, 0.06226, 0.5668, 0.06555, 0.5668, 0.06226, 0.5668, 0.06226, 0.5668, 0.06555, 0.5668, 0.06885, 0.5668, 0.06555, 0.5668, 0.06555, 0.5668, 0.06885, 0.5668, 0.07215, 0.5668, 0.06885, 0.5668, 0.06885, 0.5668, 0.07215, 0.5668, 0.07544, 0.5668, 0.07215, 0.5668, 0.07215, 0.5668, 0.07544, 0.5668, 0.07874, 0.5668, 0.07544, 0.5668, 0.07544, 0.5668, 0.07874, 0.5668, 0.08203, 0.5668, 0.07874, 0.5668, 0.07874, 0.5668, 0.08203, 0.5668, 0.07874, 0.5668, 0.07544, 0.5668, 0.07544, 0.5668, 0.07874, 0.5668, 0.05566, 0.5668, 0.05237, 0.5668, 0.05237, 0.5668, 0.05566, 0.5668, 0.08863, 0.5668, 0.08533, 0.5668, 0.08533, 0.5668, 0.08863, 0.5668, 0.06555, 0.5668, 0.06226, 0.5668, 0.06226, 0.5668, 0.06555, 0.5668, 0.07544, 0.5668, 0.07215, 0.5668, 0.07215, 0.5668, 0.07544, 0.5668, 0.08533, 0.5668, 0.08203, 0.5668, 0.08203, 0.5668, 0.08533, 0.5668, 0.06226, 0.5668, 0.05896, 0.5668, 0.05896, 0.5668, 0.06226, 0.5668, 0.07215, 0.5668, 0.06885, 0.5668, 0.06885, 0.5668, 0.07215, 0.5668, 0.08203, 0.5668, 0.07874, 0.5668, 0.07874, 0.5668, 0.08203, 0.5668, 0.05896, 0.5668, 0.05566, 0.5668, 0.05566, 0.5668, 0.05896, 0.5668, 0.09192, 0.5668, 0.08863, 0.5668, 0.08863, 0.5668, 0.09192, 0.5668, 0.05896, 0.5668, 0.05566, 0.5668, 0.05566, 0.5668, 0.05896, 0.5668, 0.07874, 0.5668, 0.07544, 0.5668, 0.07544, 0.5668, 0.07874, 0.5668, 0.06555, 0.5668, 0.06226, 0.5668, 0.06226, 0.5668, 0.06555, 0.5668, 0.07215, 0.5668, 0.06885, 0.5668, 0.06885, 0.5668, 0.07215, 0.5668, 0.06226, 0.5668, 0.05896, 0.5668, 0.05896, 0.5668, 0.06226, 0.5668, 0.06885, 0.5668, 0.06555, 0.5668, 0.06555, 0.5668, 0.06885, 0.5668, 0.08863, 0.5668, 0.08533, 0.5668, 0.08533, 0.5668, 0.08863, 0.5668, 0.08533, 0.5668, 0.08203, 0.5668, 0.08203, 0.5668, 0.08533, 0.5668, 0.0652, 0.5668, 0.07579, 0.5668, 0.07938, 0.5668, 0.07846, 0.5668, 0.0765, 0.5668, 0.07419, 0.5668, 0.07174, 0.5668, 0.06925, 0.5668, 0.06681, 0.5668, 0.0645, 0.5668, 0.06254, 0.5668, 0.06162, 0.5668, 0.05566, 0.5668, 0.05237, 0.5668, 0.05237, 0.5668, 0.05566, 0.5668, 0.07544, 0.5668, 0.07215, 0.5668, 0.07215, 0.5668, 0.07544, 0.5668, 0.09192, 0.5668, 0.08863, 0.5668, 0.08863, 0.5668, 0.09192, 0.5668, 0.4635, 0.9388, 0.4635, 0.9643, 0.455, 0.9643, 0.455, 0.9388, 0.455, 0.9388, 0.455, 0.9643, 0.4465, 0.9643, 0.4465, 0.9388, 0.4465, 0.9388, 0.4465, 0.9643, 0.438, 0.9643, 0.438, 0.9388, 0.438, 0.9388, 0.438, 0.9643, 0.4295, 0.9643, 0.4295, 0.9388, 0.05579, 0.5634, 0.0637, 0.5634, 0.0637, 0.5713, 0.05579, 0.5713, 0.4295, 0.9388, 0.4295, 0.9643, 0.421, 0.9643, 0.421, 0.9388, 0.421, 0.9388, 0.421, 0.9643, 0.4125, 0.9643, 0.4125, 0.9388, 0.05579, 0.5713, 0.0637, 0.5713, 0.0637, 0.5792, 0.05579, 0.5792, 0.4571, 0.9224, 0.4571, 0.9297, 0.4614, 0.9322, 0.4614, 0.9199, 0.421, 0.9388, 0.421, 0.9643, 0.4125, 0.9643, 0.4125, 0.9388, 0.05579, 0.5792, 0.0637, 0.5792, 0.0637, 0.5871, 0.05579, 0.5871, 0.4465, 0.9388, 0.4465, 0.9643, 0.438, 0.9643, 0.438, 0.9388, 0.4508, 0.9187, 0.4571, 0.9224, 0.4614, 0.9199, 0.4508, 0.9138, 0.4635, 0.9388, 0.4635, 0.9643, 0.455, 0.9643, 0.455, 0.9388, 0.4571, 0.9297, 0.4508, 0.9334, 0.4508, 0.9383, 0.4614, 0.9322, 0.4444, 0.9297, 0.4444, 0.9224, 0.4401, 0.9199, 0.4401, 0.9322, 0.4635, 0.9388, 0.4635, 0.9643, 0.455, 0.9643, 0.455, 0.9388, 0.455, 0.9388, 0.455, 0.9643, 0.4465, 0.9643, 0.4465, 0.9388, 0.4465, 0.9388, 0.4465, 0.9643, 0.438, 0.9643, 0.438, 0.9388, 0.438, 0.9388, 0.438, 0.9643, 0.4295, 0.9643, 0.4295, 0.9388, 0.04789, 0.5713, 0.05579, 0.5713, 0.05579, 0.5792, 0.04789, 0.5792, 0.4295, 0.9388, 0.4295, 0.9643, 0.421, 0.9643, 0.421, 0.9388, 0.421, 0.9388, 0.421, 0.9643, 0.4125, 0.9643, 0.4125, 0.9388, 0.4508, 0.9334, 0.4571, 0.9297, 0.4571, 0.9224, 0.4508, 0.9187, 0.4444, 0.9224, 0.4444, 0.9297, 0.4571, 0.9297, 0.4508, 0.9334, 0.4508, 0.9383, 0.4614, 0.9322, 0.4571, 0.9224, 0.4571, 0.9297, 0.4614, 0.9322, 0.4614, 0.9199, 0.4508, 0.9187, 0.4571, 0.9224, 0.4614, 0.9199, 0.4508, 0.9138, 0.4444, 0.9224, 0.4508, 0.9187, 0.4508, 0.9138, 0.4401, 0.9199, 0.4444, 0.9297, 0.4444, 0.9224, 0.4401, 0.9199, 0.4401, 0.9322, 0.4508, 0.9334, 0.4444, 0.9297, 0.4401, 0.9322, 0.4508, 0.9383, 0.4508, 0.9334, 0.4444, 0.9297, 0.4401, 0.9322, 0.4508, 0.9383, 0.4508, 0.9334, 0.4571, 0.9297, 0.4571, 0.9224, 0.4508, 0.9187, 0.4444, 0.9224, 0.4444, 0.9297, 0.4295, 0.9388, 0.4295, 0.9643, 0.421, 0.9643, 0.421, 0.9388, 0.438, 0.9388, 0.438, 0.9643, 0.4295, 0.9643, 0.4295, 0.9388, 0.455, 0.9388, 0.455, 0.9643, 0.4465, 0.9643, 0.4465, 0.9388, 0.4444, 0.9224, 0.4508, 0.9187, 0.4508, 0.9138, 0.4401, 0.9199, 0.0637, 0.5713, 0.0716, 0.5713, 0.0716, 0.5792, 0.0637, 0.5792, 0.06162, 0.5668, 0.06254, 0.5668, 0.05896, 0.5668, 0.05566, 0.5668, 0.0645, 0.5668, 0.06681, 0.5668, 0.06555, 0.5668, 0.06226, 0.5668, 0.06925, 0.5668, 0.07174, 0.5668, 0.07215, 0.5668, 0.06885, 0.5668, 0.07419, 0.5668, 0.0765, 0.5668, 0.07874, 0.5668, 0.07544, 0.5668, 0.07846, 0.5668, 0.07938, 0.5668, 0.08533, 0.5668, 0.08203, 0.5668, 0.07174, 0.5668, 0.07419, 0.5668, 0.07544, 0.5668, 0.07215, 0.5668, 0.06681, 0.5668, 0.06925, 0.5668, 0.06885, 0.5668, 0.06555, 0.5668, 0.0652, 0.5668, 0.06162, 0.5668, 0.05566, 0.5668, 0.05237, 0.5668, 0.07579, 0.5668, 0.0652, 0.5668, 0.05237, 0.5668, 0.08863, 0.5668, 0.0765, 0.5668, 0.07846, 0.5668, 0.08203, 0.5668, 0.07874, 0.5668, 0.06254, 0.5668, 0.0645, 0.5668, 0.06226, 0.5668, 0.05896, 0.5668, 0.07938, 0.5668, 0.07579, 0.5668, 0.08863, 0.5668, 0.08533, 0.5668, 0.0637, 0.5713, 0.0716, 0.5713, 0.0716, 0.5792, 0.0637, 0.5792, 0.04789, 0.5713, 0.05579, 0.5713, 0.05579, 0.5792, 0.04789, 0.5792, 0.05579, 0.5792, 0.0637, 0.5792, 0.0637, 0.5871, 0.05579, 0.5871, 0.05579, 0.5713, 0.0637, 0.5713, 0.0637, 0.5792, 0.05579, 0.5792, 0.05579, 0.5634, 0.0637, 0.5634, 0.0637, 0.5713, 0.05579, 0.5713, 0.05579, 0.5555, 0.0637, 0.5555, 0.0637, 0.5634, 0.05579, 0.5634, 0.0637, 0.5713, 0.0716, 0.5713, 0.0716, 0.5792, 0.0637, 0.5792, 0.04789, 0.5713, 0.05579, 0.5713, 0.05579, 0.5792, 0.04789, 0.5792, 0.05579, 0.5792, 0.0637, 0.5792, 0.0637, 0.5871, 0.05579, 0.5871, 0.05579, 0.5713, 0.0637, 0.5713, 0.0637, 0.5792, 0.05579, 0.5792, 0.05579, 0.5634, 0.0637, 0.5634, 0.0637, 0.5713, 0.05579, 0.5713, 0.05579, 0.5555, 0.0637, 0.5555, 0.0637, 0.5634, 0.05579, 0.5634, 0.0637, 0.5634, 0.0637, 0.5555, 0.0637, 0.5555, 0.0637, 0.5634, 0.04789, 0.5713, 0.05579, 0.5713, 0.05579, 0.5792, 0.04789, 0.5792, 0.05579, 0.5792, 0.0637, 0.5792, 0.0637, 0.5871, 0.05579, 0.5871, 0.05579, 0.5713, 0.0637, 0.5713, 0.0637, 0.5792, 0.05579, 0.5792, 0.05579, 0.5634, 0.0637, 0.5634, 0.0637, 0.5713, 0.05579, 0.5713, 0.05579, 0.5555, 0.0637, 0.5555, 0.0637, 0.5634, 0.05579, 0.5634, 0.0637, 0.5713, 0.0716, 0.5713, 0.0716, 0.5792, 0.0637, 0.5792, 0.0637, 0.5713, 0.0637, 0.5634, 0.0637, 0.5634, 0.0637, 0.5713, 0.0637, 0.5792, 0.0637, 0.5713, 0.0637, 0.5713, 0.0637, 0.5792, 0.05579, 0.5792, 0.05579, 0.5713, 0.05579, 0.5713, 0.05579, 0.5792, 0.05579, 0.5792, 0.05579, 0.5871, 0.0637, 0.5871, 0.0637, 0.5792, 0.05579, 0.5792, 0.0637, 0.5792, 0.0637, 0.5871, 0.05579, 0.5871, 0.0637, 0.5871, 0.05579, 0.5871, 0.05579, 0.5871, 0.0637, 0.5871, 0.05579, 0.5871, 0.05579, 0.5792, 0.05579, 0.5792, 0.05579, 0.5871, 0.0637, 0.5792, 0.0637, 0.5871, 0.0637, 0.5871, 0.0637, 0.5792, 0.05579, 0.5792, 0.0637, 0.5792, 0.0637, 0.5792, 0.05579, 0.5792])
me_cube.materials.append(mat_material)
me_cube.materials.append(mat_material_shiny)
me_cube.update()

# ---- objects
ob_record_player = bpy.data.objects.new('Record Player', me_cube)

# ---- transforms, parenting, visibility, modifiers, constraints
ob_record_player.location = (0.0, 0.0, 0.0)

# ---- collection membership
col_collection.objects.link(ob_record_player)

# ---- scene / render settings (as saved in the file)
scene.frame_start = 0; scene.frame_end = 100; scene.frame_set(57)
scene.render.engine = 'BLENDER_EEVEE_NEXT'
scene.render.fps = 30
scene.cycles.use_denoising = False
scene.cycles.sampling_pattern = 'TABULATED_SOBOL'
scene.cycles.use_light_tree = False
scene.view_settings.view_transform = 'Filmic'
bpy.context.view_layer.update()

# ---- added for rendering (the .blend has no active camera and no usable light): camera, sun
cam_auto = bpy.data.cameras.new('AutoCamera')
cam_auto.lens = 50.0
cam_auto.sensor_width = 36.0
cam_auto.clip_end = 1000.0
ob_auto_camera = bpy.data.objects.new('AutoCamera', cam_auto)
scene.collection.objects.link(ob_auto_camera)
ob_auto_camera.location = (2.20827, -2.62293, 2.5989)
ob_auto_camera.rotation_euler = (1.09748, -7.21219e-08, 0.694738)
scene.camera = ob_auto_camera
light_auto_sun = bpy.data.lights.new('AutoSun', 'SUN')
light_auto_sun.energy = 3.0
light_auto_sun.angle = 0.0523599
ob_auto_sun = bpy.data.objects.new('AutoSun', light_auto_sun)
scene.collection.objects.link(ob_auto_sun)
ob_auto_sun.rotation_euler = (0.872665, 0.174533, 0.523599)
bpy.context.view_layer.update()
